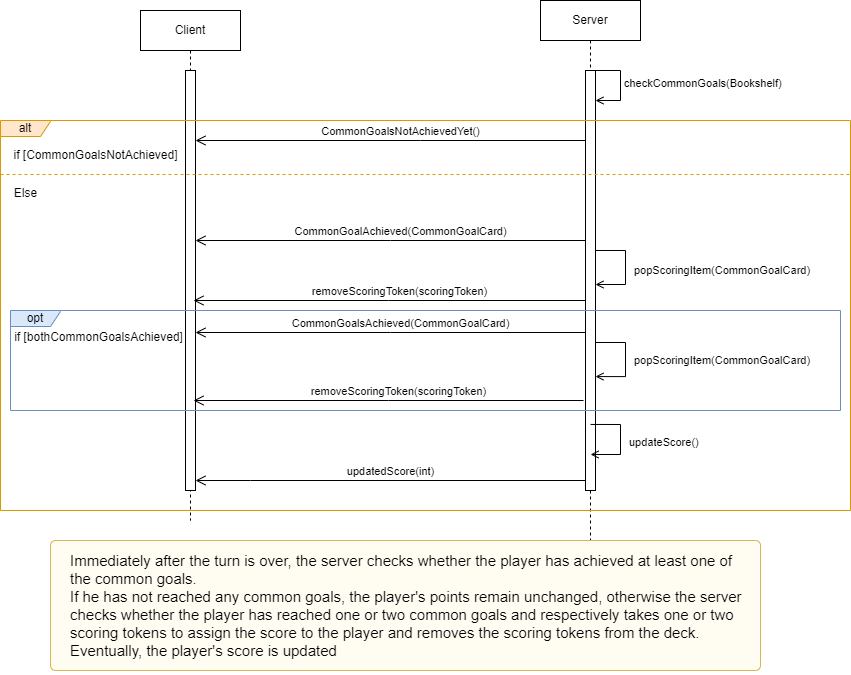

The diagram above was exported from draw.io. Its source (the exported page's mxGraphModel, read from the mxfile embedded in the PNG):
<mxGraphModel dx="738" dy="573" grid="1" gridSize="10" guides="1" tooltips="1" connect="1" arrows="1" fold="1" page="1" pageScale="1" pageWidth="850" pageHeight="1100" math="0" shadow="0">
  <root>
    <mxCell id="0" />
    <mxCell id="1" parent="0" />
    <mxCell id="sxdfqVW-6p3IStvV7iaX-3" value="Client" style="shape=umlLifeline;perimeter=lifelinePerimeter;whiteSpace=wrap;html=1;container=1;dropTarget=0;collapsible=0;recursiveResize=0;outlineConnect=0;portConstraint=eastwest;newEdgeStyle={&quot;edgeStyle&quot;:&quot;elbowEdgeStyle&quot;,&quot;elbow&quot;:&quot;vertical&quot;,&quot;curved&quot;:0,&quot;rounded&quot;:0};" parent="1" vertex="1">
      <mxGeometry x="180" y="40" width="100" height="510" as="geometry" />
    </mxCell>
    <mxCell id="sxdfqVW-6p3IStvV7iaX-5" value="" style="html=1;points=[];perimeter=orthogonalPerimeter;outlineConnect=0;targetShapes=umlLifeline;portConstraint=eastwest;newEdgeStyle={&quot;edgeStyle&quot;:&quot;elbowEdgeStyle&quot;,&quot;elbow&quot;:&quot;vertical&quot;,&quot;curved&quot;:0,&quot;rounded&quot;:0};" parent="sxdfqVW-6p3IStvV7iaX-3" vertex="1">
      <mxGeometry x="45" y="60" width="10" height="420" as="geometry" />
    </mxCell>
    <mxCell id="2n5VGATzQIBMhCipT_j_-1" value="Server" style="shape=umlLifeline;perimeter=lifelinePerimeter;whiteSpace=wrap;html=1;container=1;dropTarget=0;collapsible=0;recursiveResize=0;outlineConnect=0;portConstraint=eastwest;newEdgeStyle={&quot;edgeStyle&quot;:&quot;elbowEdgeStyle&quot;,&quot;elbow&quot;:&quot;vertical&quot;,&quot;curved&quot;:0,&quot;rounded&quot;:0};" parent="1" vertex="1">
      <mxGeometry x="580" y="30" width="100" height="560" as="geometry" />
    </mxCell>
    <mxCell id="sxdfqVW-6p3IStvV7iaX-6" value="" style="html=1;points=[];perimeter=orthogonalPerimeter;outlineConnect=0;targetShapes=umlLifeline;portConstraint=eastwest;newEdgeStyle={&quot;edgeStyle&quot;:&quot;elbowEdgeStyle&quot;,&quot;elbow&quot;:&quot;vertical&quot;,&quot;curved&quot;:0,&quot;rounded&quot;:0};" parent="2n5VGATzQIBMhCipT_j_-1" vertex="1">
      <mxGeometry x="45" y="70" width="10" height="420" as="geometry" />
    </mxCell>
    <mxCell id="sxdfqVW-6p3IStvV7iaX-8" value="checkCommonGoals(Bookshelf)" style="html=1;align=left;spacingLeft=2;endArrow=open;rounded=0;edgeStyle=orthogonalEdgeStyle;curved=0;rounded=0;endFill=0;" parent="2n5VGATzQIBMhCipT_j_-1" edge="1">
      <mxGeometry relative="1" as="geometry">
        <mxPoint x="50" y="70" as="sourcePoint" />
        <Array as="points">
          <mxPoint x="80" y="100" />
        </Array>
        <mxPoint x="55" y="100.00000000000011" as="targetPoint" />
      </mxGeometry>
    </mxCell>
    <mxCell id="sxdfqVW-6p3IStvV7iaX-9" value="opt" style="shape=umlFrame;whiteSpace=wrap;html=1;pointerEvents=0;fillColor=#dae8fc;strokeColor=#6c8ebf;width=50;height=16;" parent="1" vertex="1">
      <mxGeometry x="50" y="340" width="830" height="100" as="geometry" />
    </mxCell>
    <mxCell id="sxdfqVW-6p3IStvV7iaX-10" value="CommonGoalsNotAchievedYet()" style="html=1;verticalAlign=bottom;endArrow=open;endSize=8;edgeStyle=elbowEdgeStyle;elbow=vertical;curved=0;rounded=0;" parent="1" source="sxdfqVW-6p3IStvV7iaX-6" target="sxdfqVW-6p3IStvV7iaX-5" edge="1">
      <mxGeometry x="-0.0508" relative="1" as="geometry">
        <mxPoint x="620" y="170" as="sourcePoint" />
        <mxPoint x="240" y="170" as="targetPoint" />
        <mxPoint as="offset" />
        <Array as="points">
          <mxPoint x="460" y="170" />
          <mxPoint x="500" y="150" />
        </Array>
      </mxGeometry>
    </mxCell>
    <mxCell id="sxdfqVW-6p3IStvV7iaX-11" value="" style="line;strokeWidth=1;fillColor=#ffe6cc;align=left;verticalAlign=middle;spacingTop=-1;spacingLeft=3;spacingRight=3;rotatable=0;labelPosition=right;points=[];portConstraint=eastwest;strokeColor=#d79b00;dashed=1;" parent="1" vertex="1">
      <mxGeometry x="40" y="200" width="850" height="8" as="geometry" />
    </mxCell>
    <mxCell id="sxdfqVW-6p3IStvV7iaX-12" value="if [CommonGoalsNotAchieved]" style="text;html=1;align=center;verticalAlign=middle;resizable=0;points=[];autosize=1;strokeColor=none;fillColor=none;" parent="1" vertex="1">
      <mxGeometry x="40" y="170" width="190" height="30" as="geometry" />
    </mxCell>
    <mxCell id="sxdfqVW-6p3IStvV7iaX-13" value="CommonGoalAchieved(CommonGoalCard)" style="html=1;verticalAlign=bottom;endArrow=open;endSize=8;edgeStyle=elbowEdgeStyle;elbow=vertical;curved=0;rounded=0;" parent="1" source="sxdfqVW-6p3IStvV7iaX-6" target="sxdfqVW-6p3IStvV7iaX-5" edge="1">
      <mxGeometry x="-0.0508" relative="1" as="geometry">
        <mxPoint x="630" y="270" as="sourcePoint" />
        <mxPoint x="240" y="270" as="targetPoint" />
        <mxPoint as="offset" />
        <Array as="points">
          <mxPoint x="430" y="270" />
          <mxPoint x="455" y="259.58" />
          <mxPoint x="495" y="239.57999999999998" />
        </Array>
      </mxGeometry>
    </mxCell>
    <mxCell id="2n5VGATzQIBMhCipT_j_-4" value="Else" style="text;html=1;align=center;verticalAlign=middle;resizable=0;points=[];autosize=1;strokeColor=none;fillColor=none;" parent="1" vertex="1">
      <mxGeometry x="40" y="208" width="50" height="30" as="geometry" />
    </mxCell>
    <mxCell id="sxdfqVW-6p3IStvV7iaX-19" value="CommonGoalsAchieved(CommonGoalCard)" style="html=1;verticalAlign=bottom;endArrow=open;endSize=8;edgeStyle=elbowEdgeStyle;elbow=vertical;curved=0;rounded=0;" parent="1" edge="1">
      <mxGeometry x="-0.0508" relative="1" as="geometry">
        <mxPoint x="625" y="362" as="sourcePoint" />
        <mxPoint x="235" y="362" as="targetPoint" />
        <mxPoint as="offset" />
        <Array as="points">
          <mxPoint x="430" y="362" />
          <mxPoint x="455" y="351.58" />
          <mxPoint x="495" y="331.58" />
        </Array>
      </mxGeometry>
    </mxCell>
    <mxCell id="sxdfqVW-6p3IStvV7iaX-20" value="popScoringItem(CommonGoalCard)" style="html=1;align=left;spacingLeft=2;endArrow=open;rounded=0;edgeStyle=orthogonalEdgeStyle;curved=0;rounded=0;endFill=0;" parent="1" target="sxdfqVW-6p3IStvV7iaX-6" edge="1">
      <mxGeometry x="0.1011" y="5" relative="1" as="geometry">
        <mxPoint x="635" y="284" as="sourcePoint" />
        <Array as="points">
          <mxPoint x="635" y="280" />
          <mxPoint x="665" y="280" />
          <mxPoint x="665" y="314" />
        </Array>
        <mxPoint x="640" y="314" as="targetPoint" />
        <mxPoint as="offset" />
      </mxGeometry>
    </mxCell>
    <mxCell id="2n5VGATzQIBMhCipT_j_-8" value="popScoringItem(CommonGoalCard)" style="html=1;align=left;spacingLeft=2;endArrow=open;rounded=0;edgeStyle=orthogonalEdgeStyle;curved=0;rounded=0;endFill=0;" parent="1" edge="1">
      <mxGeometry x="0.0602" y="5" relative="1" as="geometry">
        <mxPoint x="635" y="376" as="sourcePoint" />
        <Array as="points">
          <mxPoint x="635" y="372" />
          <mxPoint x="665" y="372" />
          <mxPoint x="665" y="406" />
        </Array>
        <mxPoint x="635" y="406.0526315789474" as="targetPoint" />
        <mxPoint as="offset" />
      </mxGeometry>
    </mxCell>
    <mxCell id="2n5VGATzQIBMhCipT_j_-10" value="updatedScore(int)" style="html=1;verticalAlign=bottom;endArrow=open;endSize=8;edgeStyle=elbowEdgeStyle;elbow=vertical;curved=0;rounded=0;" parent="1" source="sxdfqVW-6p3IStvV7iaX-6" target="sxdfqVW-6p3IStvV7iaX-5" edge="1">
      <mxGeometry x="0.0015" relative="1" as="geometry">
        <mxPoint x="610" y="450" as="sourcePoint" />
        <mxPoint x="240" y="450" as="targetPoint" />
        <mxPoint as="offset" />
        <Array as="points">
          <mxPoint x="290" y="510" />
          <mxPoint x="500" y="470" />
          <mxPoint x="460.5" y="450" />
          <mxPoint x="500.5" y="430" />
        </Array>
      </mxGeometry>
    </mxCell>
    <mxCell id="sxdfqVW-6p3IStvV7iaX-22" value="alt" style="shape=umlFrame;whiteSpace=wrap;html=1;pointerEvents=0;fillColor=#ffe6cc;strokeColor=#d79b00;width=50;height=16;" parent="1" vertex="1">
      <mxGeometry x="40" y="150" width="850" height="390" as="geometry" />
    </mxCell>
    <mxCell id="sxdfqVW-6p3IStvV7iaX-26" value="if [bothCommonGoalsAchieved]" style="text;html=1;align=center;verticalAlign=middle;resizable=0;points=[];autosize=1;strokeColor=none;fillColor=none;" parent="1" vertex="1">
      <mxGeometry x="43" y="352" width="190" height="30" as="geometry" />
    </mxCell>
    <mxCell id="sxdfqVW-6p3IStvV7iaX-28" value="removeScoringToken(scoringToken)" style="html=1;verticalAlign=bottom;endArrow=open;endSize=8;edgeStyle=elbowEdgeStyle;elbow=vertical;curved=0;rounded=0;" parent="1" source="sxdfqVW-6p3IStvV7iaX-6" edge="1">
      <mxGeometry x="-0.0508" relative="1" as="geometry">
        <mxPoint x="623" y="330" as="sourcePoint" />
        <mxPoint x="233" y="330" as="targetPoint" />
        <mxPoint as="offset" />
        <Array as="points">
          <mxPoint x="428" y="330" />
          <mxPoint x="453" y="319.58" />
          <mxPoint x="493" y="299.58" />
        </Array>
      </mxGeometry>
    </mxCell>
    <mxCell id="sxdfqVW-6p3IStvV7iaX-29" value="removeScoringToken(scoringToken)" style="html=1;verticalAlign=bottom;endArrow=open;endSize=8;edgeStyle=elbowEdgeStyle;elbow=vertical;curved=0;rounded=0;" parent="1" edge="1">
      <mxGeometry x="-0.0508" relative="1" as="geometry">
        <mxPoint x="623" y="430" as="sourcePoint" />
        <mxPoint x="233" y="430" as="targetPoint" />
        <mxPoint as="offset" />
        <Array as="points">
          <mxPoint x="428" y="430" />
          <mxPoint x="453" y="419.58" />
          <mxPoint x="493" y="399.58" />
        </Array>
      </mxGeometry>
    </mxCell>
    <mxCell id="sxdfqVW-6p3IStvV7iaX-30" value="updateScore()" style="html=1;align=left;spacingLeft=2;endArrow=open;rounded=0;edgeStyle=orthogonalEdgeStyle;curved=0;rounded=0;endFill=0;" parent="1" edge="1">
      <mxGeometry x="0.0602" y="5" relative="1" as="geometry">
        <mxPoint x="630.05" y="453.95" as="sourcePoint" />
        <Array as="points">
          <mxPoint x="660" y="454" />
          <mxPoint x="660" y="484" />
        </Array>
        <mxPoint x="630.05" y="484.0026315789474" as="targetPoint" />
        <mxPoint as="offset" />
      </mxGeometry>
    </mxCell>
    <mxCell id="qodvDrc8d49WqHioDYrW-1" value="&lt;p style=&quot;font-size: 15px;&quot;&gt;Immediately after the turn is over, the server checks whether the player has achieved at least one of the common goals.&lt;br style=&quot;border-color: var(--border-color); caret-color: rgb(0, 0, 0); text-size-adjust: auto;&quot;&gt;&lt;span style=&quot;border-color: var(--border-color); caret-color: rgb(0, 0, 0); text-size-adjust: auto;&quot;&gt;If he has not reached any common goals, the player's points remain unchanged, otherwise the server checks whether the player has reached one or two common goals and respectively takes one or two scoring tokens to assign the score to the player and removes the scoring tokens from the deck.&lt;span style=&quot;border-color: var(--border-color);&quot; class=&quot;Apple-converted-space&quot;&gt;&amp;nbsp;&lt;/span&gt;&lt;/span&gt;&lt;br style=&quot;border-color: var(--border-color); caret-color: rgb(0, 0, 0); text-size-adjust: auto;&quot;&gt;&lt;span style=&quot;border-color: var(--border-color); caret-color: rgb(0, 0, 0); text-size-adjust: auto;&quot;&gt;Eventually, the player's score is updated&lt;span style=&quot;border-color: var(--border-color);&quot; class=&quot;Apple-converted-space&quot;&gt;&amp;nbsp;&lt;/span&gt;&lt;/span&gt;&lt;br&gt;&lt;/p&gt;" style="html=1;shadow=0;dashed=0;shape=mxgraph.bootstrap.rrect;rSize=5;strokeColor=#d6b656;strokeWidth=1;fillColor=#FFFCF2;whiteSpace=wrap;align=left;verticalAlign=middle;spacingLeft=10;fontSize=14;spacing=10;" parent="1" vertex="1">
      <mxGeometry x="90" y="570" width="710" height="130" as="geometry" />
    </mxCell>
  </root>
</mxGraphModel>